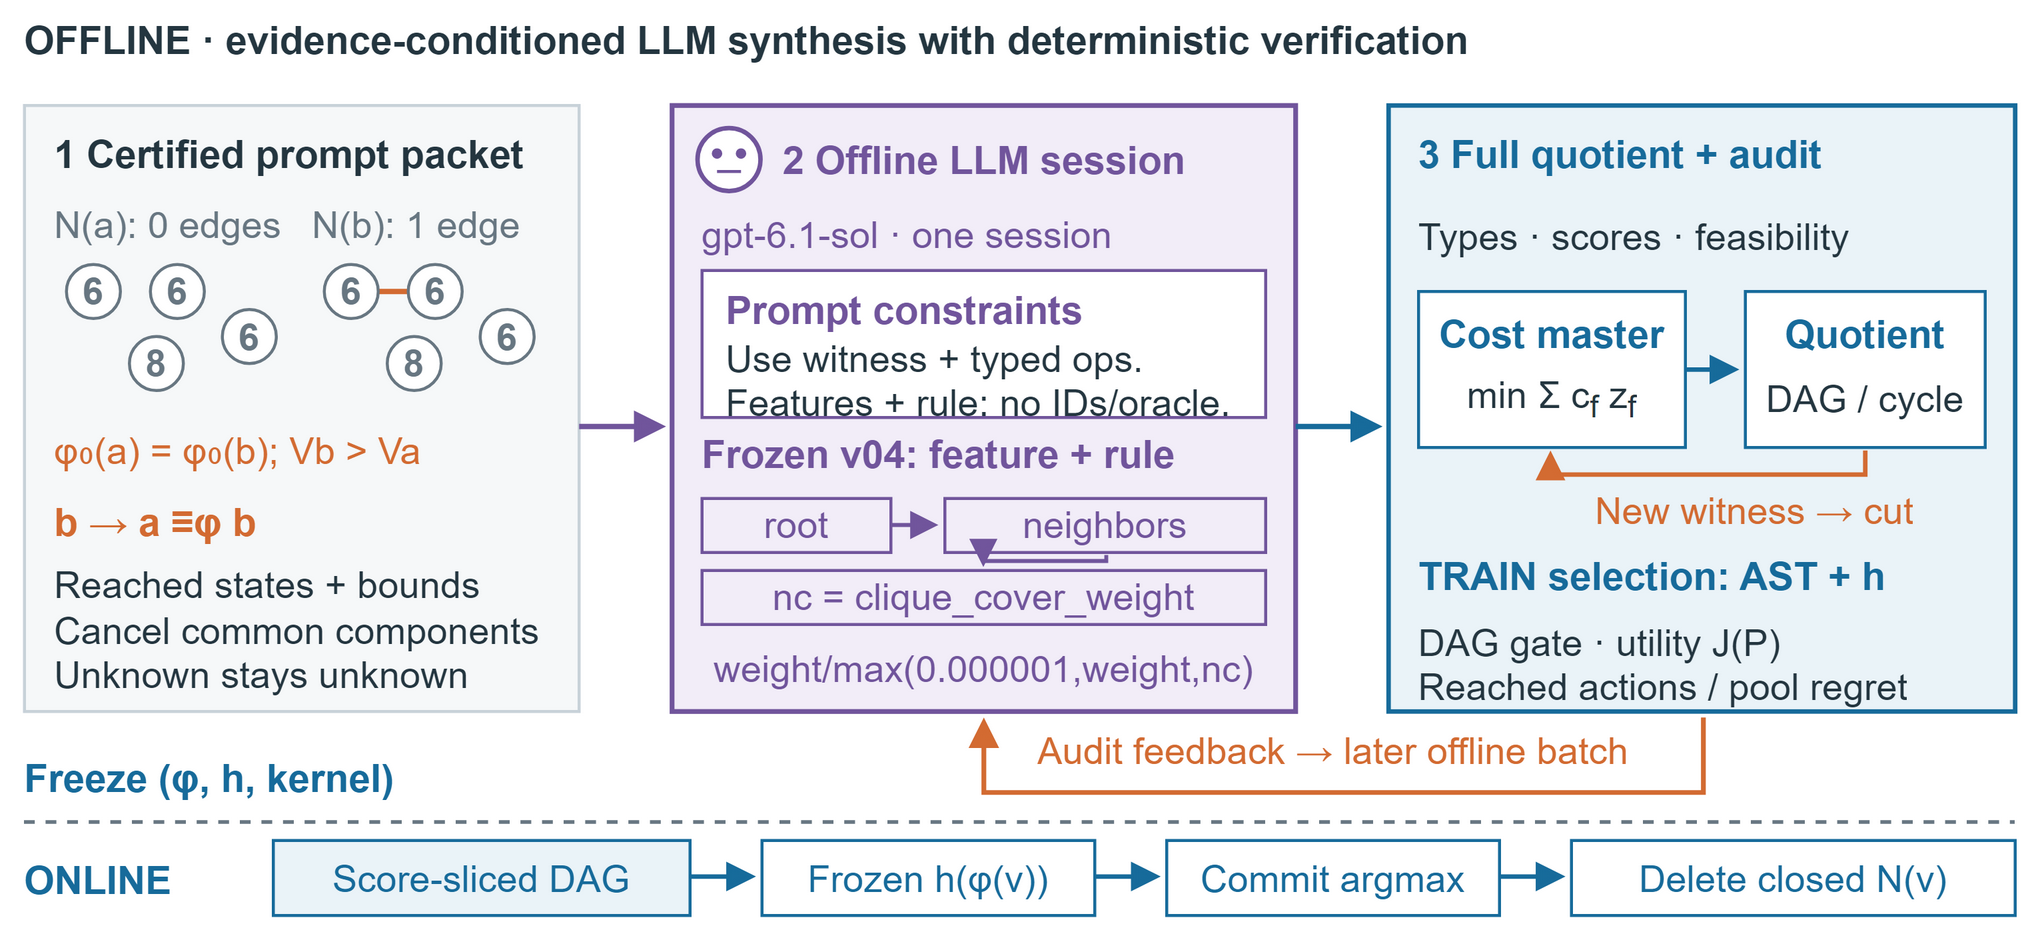

The diagram above was exported from draw.io. Its source (the exported page's mxGraphModel, read from the mxfile embedded in the PNG):
<mxGraphModel dx="680" dy="310" grid="0" gridSize="10" page="0" pageScale="1" pageWidth="680" pageHeight="310" background="#FFFFFF" math="0" shadow="0" adaptiveColors="auto">
  <root>
    <mxCell id="0" />
    <mxCell id="1" parent="0" />
    <mxCell id="2" value="" style="rounded=0;html=1;whiteSpace=wrap;fontFamily=Arial;fontSize=13;fontColor=#243640;fontStyle=0;align=center;verticalAlign=middle;fillColor=#FFFFFF;strokeColor=none;strokeWidth=1;dashed=0;spacing=6;" vertex="1" parent="1">
      <mxGeometry x="0" y="0" width="680" height="310" as="geometry" />
    </mxCell>
    <mxCell id="3" value="OFFLINE  ·  evidence-conditioned LLM synthesis with deterministic verification" style="text;html=1;whiteSpace=wrap;overflow=hidden;fontFamily=Arial;fontSize=13;fontColor=#243640;fontStyle=1;align=left;verticalAlign=middle;spacing=0;strokeColor=none;fillColor=none;" vertex="1" parent="1">
      <mxGeometry x="8" y="2" width="664" height="22" as="geometry" />
    </mxCell>
    <mxCell id="4" value="" style="rounded=0;html=1;whiteSpace=wrap;fontFamily=Arial;fontSize=13;fontColor=#243640;fontStyle=0;align=center;verticalAlign=middle;fillColor=#F6F8F9;strokeColor=#C8D2D9;strokeWidth=1;dashed=0;spacing=6;" vertex="1" parent="1">
      <mxGeometry x="8" y="35" width="185" height="202" as="geometry" />
    </mxCell>
    <mxCell id="5" value="1  Certified prompt packet" style="text;html=1;whiteSpace=wrap;overflow=hidden;fontFamily=Arial;fontSize=13;fontColor=#243640;fontStyle=1;align=left;verticalAlign=middle;spacing=0;strokeColor=none;fillColor=none;" vertex="1" parent="1">
      <mxGeometry x="18" y="40" width="165" height="21" as="geometry" />
    </mxCell>
    <mxCell id="6" value="N(a): 0 edges" style="text;html=1;whiteSpace=wrap;overflow=hidden;fontFamily=Arial;fontSize=12.5;fontColor=#687782;fontStyle=0;align=left;verticalAlign=middle;spacing=0;strokeColor=none;fillColor=none;" vertex="1" parent="1">
      <mxGeometry x="18" y="65" width="79" height="19" as="geometry" />
    </mxCell>
    <mxCell id="7" value="N(b): 1 edge" style="text;html=1;whiteSpace=wrap;overflow=hidden;fontFamily=Arial;fontSize=12.5;fontColor=#687782;fontStyle=0;align=left;verticalAlign=middle;spacing=0;strokeColor=none;fillColor=none;" vertex="1" parent="1">
      <mxGeometry x="104" y="65" width="79" height="19" as="geometry" />
    </mxCell>
    <mxCell id="8" edge="1" parent="1" style="html=1;strokeColor=#D36B32;strokeWidth=1.8;endArrow=none;endFill=1;dashed=0;rounded=0;">
      <mxGeometry relative="1" as="geometry">
        <mxPoint x="117" y="97" as="sourcePoint" />
        <mxPoint x="145" y="97" as="targetPoint" />
      </mxGeometry>
    </mxCell>
    <mxCell id="9" value="6" style="ellipse;html=1;whiteSpace=wrap;fontFamily=Arial;fontSize=12.5;fontColor=#687782;fontStyle=1;fillColor=#FFFFFF;strokeColor=#687782;strokeWidth=1;align=center;verticalAlign=middle;spacing=0;" vertex="1" parent="1">
      <mxGeometry x="22.0" y="88.0" width="18" height="18" as="geometry" />
    </mxCell>
    <mxCell id="10" value="6" style="ellipse;html=1;whiteSpace=wrap;fontFamily=Arial;fontSize=12.5;fontColor=#687782;fontStyle=1;fillColor=#FFFFFF;strokeColor=#687782;strokeWidth=1;align=center;verticalAlign=middle;spacing=0;" vertex="1" parent="1">
      <mxGeometry x="50.0" y="88.0" width="18" height="18" as="geometry" />
    </mxCell>
    <mxCell id="11" value="6" style="ellipse;html=1;whiteSpace=wrap;fontFamily=Arial;fontSize=12.5;fontColor=#687782;fontStyle=1;fillColor=#FFFFFF;strokeColor=#687782;strokeWidth=1;align=center;verticalAlign=middle;spacing=0;" vertex="1" parent="1">
      <mxGeometry x="74.0" y="103.0" width="18" height="18" as="geometry" />
    </mxCell>
    <mxCell id="12" value="8" style="ellipse;html=1;whiteSpace=wrap;fontFamily=Arial;fontSize=12.5;fontColor=#687782;fontStyle=1;fillColor=#FFFFFF;strokeColor=#687782;strokeWidth=1;align=center;verticalAlign=middle;spacing=0;" vertex="1" parent="1">
      <mxGeometry x="43.0" y="112.0" width="18" height="18" as="geometry" />
    </mxCell>
    <mxCell id="13" value="6" style="ellipse;html=1;whiteSpace=wrap;fontFamily=Arial;fontSize=12.5;fontColor=#687782;fontStyle=1;fillColor=#FFFFFF;strokeColor=#687782;strokeWidth=1;align=center;verticalAlign=middle;spacing=0;" vertex="1" parent="1">
      <mxGeometry x="108.0" y="88.0" width="18" height="18" as="geometry" />
    </mxCell>
    <mxCell id="14" value="6" style="ellipse;html=1;whiteSpace=wrap;fontFamily=Arial;fontSize=12.5;fontColor=#687782;fontStyle=1;fillColor=#FFFFFF;strokeColor=#687782;strokeWidth=1;align=center;verticalAlign=middle;spacing=0;" vertex="1" parent="1">
      <mxGeometry x="136.0" y="88.0" width="18" height="18" as="geometry" />
    </mxCell>
    <mxCell id="15" value="6" style="ellipse;html=1;whiteSpace=wrap;fontFamily=Arial;fontSize=12.5;fontColor=#687782;fontStyle=1;fillColor=#FFFFFF;strokeColor=#687782;strokeWidth=1;align=center;verticalAlign=middle;spacing=0;" vertex="1" parent="1">
      <mxGeometry x="160.0" y="103.0" width="18" height="18" as="geometry" />
    </mxCell>
    <mxCell id="16" value="8" style="ellipse;html=1;whiteSpace=wrap;fontFamily=Arial;fontSize=12.5;fontColor=#687782;fontStyle=1;fillColor=#FFFFFF;strokeColor=#687782;strokeWidth=1;align=center;verticalAlign=middle;spacing=0;" vertex="1" parent="1">
      <mxGeometry x="129.0" y="112.0" width="18" height="18" as="geometry" />
    </mxCell>
    <mxCell id="17" value="φ₀(a) = φ₀(b); Vb &amp;gt; Va" style="text;html=1;whiteSpace=wrap;overflow=hidden;fontFamily=Arial;fontSize=12.5;fontColor=#D36B32;fontStyle=0;align=left;verticalAlign=middle;spacing=0;strokeColor=none;fillColor=none;" vertex="1" parent="1">
      <mxGeometry x="18" y="140" width="165" height="19" as="geometry" />
    </mxCell>
    <mxCell id="18" value="b → a ≡φ b" style="text;html=1;whiteSpace=wrap;overflow=hidden;fontFamily=Arial;fontSize=13;fontColor=#D36B32;fontStyle=1;align=left;verticalAlign=middle;spacing=0;strokeColor=none;fillColor=none;" vertex="1" parent="1">
      <mxGeometry x="18" y="162" width="165" height="23" as="geometry" />
    </mxCell>
    <mxCell id="19" value="Reached states + bounds&lt;br&gt;Cancel common components&lt;br&gt;Unknown stays unknown" style="text;html=1;whiteSpace=wrap;overflow=hidden;fontFamily=Arial;fontSize=12.5;fontColor=#243640;fontStyle=0;align=left;verticalAlign=middle;spacing=0;strokeColor=none;fillColor=none;" vertex="1" parent="1">
      <mxGeometry x="18" y="187" width="165" height="45" as="geometry" />
    </mxCell>
    <mxCell id="20" value="" style="rounded=0;html=1;whiteSpace=wrap;fontFamily=Arial;fontSize=13;fontColor=#243640;fontStyle=0;align=center;verticalAlign=middle;fillColor=#F2EDF8;strokeColor=#71559C;strokeWidth=1.6;dashed=0;spacing=6;" vertex="1" parent="1">
      <mxGeometry x="224" y="35" width="208" height="202" as="geometry" />
    </mxCell>
    <mxCell id="21" value="" style="ellipse;html=1;whiteSpace=wrap;fontFamily=Arial;fontSize=13;fontColor=#243640;fontStyle=1;fillColor=#FFFFFF;strokeColor=#71559C;strokeWidth=1.5;align=center;verticalAlign=middle;spacing=0;" vertex="1" parent="1">
      <mxGeometry x="232.5" y="42.5" width="21" height="21" as="geometry" />
    </mxCell>
    <mxCell id="22" value="" style="ellipse;html=1;whiteSpace=wrap;fontFamily=Arial;fontSize=13;fontColor=#243640;fontStyle=1;fillColor=#71559C;strokeColor=#71559C;strokeWidth=1;align=center;verticalAlign=middle;spacing=0;" vertex="1" parent="1">
      <mxGeometry x="237.75" y="49.75" width="2.5" height="2.5" as="geometry" />
    </mxCell>
    <mxCell id="23" value="" style="ellipse;html=1;whiteSpace=wrap;fontFamily=Arial;fontSize=13;fontColor=#243640;fontStyle=1;fillColor=#71559C;strokeColor=#71559C;strokeWidth=1;align=center;verticalAlign=middle;spacing=0;" vertex="1" parent="1">
      <mxGeometry x="245.75" y="49.75" width="2.5" height="2.5" as="geometry" />
    </mxCell>
    <mxCell id="24" edge="1" parent="1" style="html=1;strokeColor=#71559C;strokeWidth=1;endArrow=none;endFill=1;dashed=0;rounded=0;">
      <mxGeometry relative="1" as="geometry">
        <mxPoint x="239" y="57" as="sourcePoint" />
        <mxPoint x="247" y="57" as="targetPoint" />
      </mxGeometry>
    </mxCell>
    <mxCell id="25" value="2  Offline LLM session" style="text;html=1;whiteSpace=wrap;overflow=hidden;fontFamily=Arial;fontSize=13;fontColor=#71559C;fontStyle=1;align=left;verticalAlign=middle;spacing=0;strokeColor=none;fillColor=none;" vertex="1" parent="1">
      <mxGeometry x="261" y="41" width="161" height="23" as="geometry" />
    </mxCell>
    <mxCell id="26" value="gpt-6.1-sol · one session" style="text;html=1;whiteSpace=wrap;overflow=hidden;fontFamily=Arial;fontSize=12.5;fontColor=#71559C;fontStyle=0;align=left;verticalAlign=middle;spacing=0;strokeColor=none;fillColor=none;" vertex="1" parent="1">
      <mxGeometry x="234" y="69" width="188" height="18" as="geometry" />
    </mxCell>
    <mxCell id="27" value="" style="rounded=0;html=1;whiteSpace=wrap;fontFamily=Arial;fontSize=13;fontColor=#243640;fontStyle=0;align=center;verticalAlign=middle;fillColor=#FFFFFF;strokeColor=#71559C;strokeWidth=1;dashed=0;spacing=6;" vertex="1" parent="1">
      <mxGeometry x="234" y="90" width="188" height="49" as="geometry" />
    </mxCell>
    <mxCell id="28" value="Prompt constraints" style="text;html=1;whiteSpace=wrap;overflow=hidden;fontFamily=Arial;fontSize=13;fontColor=#71559C;fontStyle=1;align=left;verticalAlign=middle;spacing=0;strokeColor=none;fillColor=none;" vertex="1" parent="1">
      <mxGeometry x="242" y="94" width="172" height="18" as="geometry" />
    </mxCell>
    <mxCell id="29" value="Use witness + typed ops.&lt;br&gt;Features + rule; no IDs/oracle." style="text;html=1;whiteSpace=wrap;overflow=hidden;fontFamily=Arial;fontSize=12.5;fontColor=#243640;fontStyle=0;align=left;verticalAlign=middle;spacing=0;strokeColor=none;fillColor=none;" vertex="1" parent="1">
      <mxGeometry x="242" y="112" width="172" height="26" as="geometry" />
    </mxCell>
    <mxCell id="30" value="Frozen v04: feature + rule" style="text;html=1;whiteSpace=wrap;overflow=hidden;fontFamily=Arial;fontSize=13;fontColor=#71559C;fontStyle=1;align=left;verticalAlign=middle;spacing=0;strokeColor=none;fillColor=none;" vertex="1" parent="1">
      <mxGeometry x="234" y="141" width="188" height="19" as="geometry" />
    </mxCell>
    <mxCell id="31" value="root" style="rounded=0;html=1;whiteSpace=wrap;fontFamily=Arial;fontSize=12.5;fontColor=#71559C;fontStyle=0;align=center;verticalAlign=middle;fillColor=none;strokeColor=#71559C;strokeWidth=1;dashed=0;spacing=6;" vertex="1" parent="1">
      <mxGeometry x="234" y="166" width="63" height="18" as="geometry" />
    </mxCell>
    <mxCell id="32" value="neighbors" style="rounded=0;html=1;whiteSpace=wrap;fontFamily=Arial;fontSize=12.5;fontColor=#71559C;fontStyle=0;align=center;verticalAlign=middle;fillColor=none;strokeColor=#71559C;strokeWidth=1;dashed=0;spacing=6;" vertex="1" parent="1">
      <mxGeometry x="315" y="166" width="107" height="18" as="geometry" />
    </mxCell>
    <mxCell id="33" value="nc = clique_cover_weight" style="rounded=0;html=1;whiteSpace=wrap;fontFamily=Arial;fontSize=12.5;fontColor=#71559C;fontStyle=0;align=center;verticalAlign=middle;fillColor=none;strokeColor=#71559C;strokeWidth=1;dashed=0;spacing=6;" vertex="1" parent="1">
      <mxGeometry x="234" y="190" width="188" height="18" as="geometry" />
    </mxCell>
    <mxCell id="34" edge="1" parent="1" style="html=1;strokeColor=#71559C;strokeWidth=1.3;endArrow=block;endFill=1;dashed=0;rounded=0;">
      <mxGeometry relative="1" as="geometry">
        <mxPoint x="297" y="175" as="sourcePoint" />
        <mxPoint x="313" y="175" as="targetPoint" />
      </mxGeometry>
    </mxCell>
    <mxCell id="35" edge="1" parent="1" style="html=1;strokeColor=#71559C;strokeWidth=1.3;endArrow=block;endFill=1;dashed=0;rounded=0;">
      <mxGeometry relative="1" as="geometry">
        <mxPoint x="369" y="185" as="sourcePoint" />
        <mxPoint x="328" y="189" as="targetPoint" />
        <Array as="points">
          <mxPoint x="369" y="187" />
          <mxPoint x="328" y="187" />
        </Array>
      </mxGeometry>
    </mxCell>
    <mxCell id="36" value="weight/max(0.000001,weight,nc)" style="text;html=1;whiteSpace=wrap;overflow=hidden;fontFamily=Arial;fontSize=12.5;fontColor=#71559C;fontStyle=0;align=center;verticalAlign=middle;spacing=0;strokeColor=none;fillColor=none;" vertex="1" parent="1">
      <mxGeometry x="234" y="213" width="188" height="20" as="geometry" />
    </mxCell>
    <mxCell id="37" value="" style="rounded=0;html=1;whiteSpace=wrap;fontFamily=Arial;fontSize=13;fontColor=#243640;fontStyle=0;align=center;verticalAlign=middle;fillColor=#EAF3F8;strokeColor=#176B9B;strokeWidth=1.5;dashed=0;spacing=6;" vertex="1" parent="1">
      <mxGeometry x="463" y="35" width="209" height="202" as="geometry" />
    </mxCell>
    <mxCell id="38" value="3  Full quotient + audit" style="text;html=1;whiteSpace=wrap;overflow=hidden;fontFamily=Arial;fontSize=13;fontColor=#176B9B;fontStyle=1;align=left;verticalAlign=middle;spacing=0;strokeColor=none;fillColor=none;" vertex="1" parent="1">
      <mxGeometry x="473" y="40" width="189" height="21" as="geometry" />
    </mxCell>
    <mxCell id="39" value="Types · scores · feasibility" style="text;html=1;whiteSpace=wrap;overflow=hidden;fontFamily=Arial;fontSize=12.5;fontColor=#243640;fontStyle=0;align=left;verticalAlign=middle;spacing=0;strokeColor=none;fillColor=none;" vertex="1" parent="1">
      <mxGeometry x="473" y="70" width="189" height="18" as="geometry" />
    </mxCell>
    <mxCell id="40" value="" style="rounded=0;html=1;whiteSpace=wrap;fontFamily=Arial;fontSize=13;fontColor=#243640;fontStyle=0;align=center;verticalAlign=middle;fillColor=#FFFFFF;strokeColor=#176B9B;strokeWidth=1;dashed=0;spacing=6;" vertex="1" parent="1">
      <mxGeometry x="473" y="97" width="89" height="52" as="geometry" />
    </mxCell>
    <mxCell id="41" value="Cost master" style="text;html=1;whiteSpace=wrap;overflow=hidden;fontFamily=Arial;fontSize=13;fontColor=#176B9B;fontStyle=1;align=center;verticalAlign=middle;spacing=0;strokeColor=none;fillColor=none;" vertex="1" parent="1">
      <mxGeometry x="479" y="101" width="77" height="19" as="geometry" />
    </mxCell>
    <mxCell id="42" value="min Σ c&lt;sub&gt;f&lt;/sub&gt; z&lt;sub&gt;f&lt;/sub&gt;" style="text;html=1;whiteSpace=wrap;overflow=hidden;fontFamily=Arial;fontSize=12.5;fontColor=#243640;fontStyle=0;align=center;verticalAlign=middle;spacing=0;strokeColor=none;fillColor=none;" vertex="1" parent="1">
      <mxGeometry x="479" y="123" width="77" height="19" as="geometry" />
    </mxCell>
    <mxCell id="43" value="" style="rounded=0;html=1;whiteSpace=wrap;fontFamily=Arial;fontSize=13;fontColor=#243640;fontStyle=0;align=center;verticalAlign=middle;fillColor=#FFFFFF;strokeColor=#176B9B;strokeWidth=1;dashed=0;spacing=6;" vertex="1" parent="1">
      <mxGeometry x="582" y="97" width="80" height="52" as="geometry" />
    </mxCell>
    <mxCell id="44" value="Quotient" style="text;html=1;whiteSpace=wrap;overflow=hidden;fontFamily=Arial;fontSize=13;fontColor=#176B9B;fontStyle=1;align=center;verticalAlign=middle;spacing=0;strokeColor=none;fillColor=none;" vertex="1" parent="1">
      <mxGeometry x="585" y="101" width="74" height="19" as="geometry" />
    </mxCell>
    <mxCell id="45" value="DAG / cycle" style="text;html=1;whiteSpace=wrap;overflow=hidden;fontFamily=Arial;fontSize=12.5;fontColor=#243640;fontStyle=0;align=center;verticalAlign=middle;spacing=0;strokeColor=none;fillColor=none;" vertex="1" parent="1">
      <mxGeometry x="585" y="123" width="74" height="19" as="geometry" />
    </mxCell>
    <mxCell id="46" edge="1" parent="1" style="html=1;strokeColor=#176B9B;strokeWidth=1.5;endArrow=block;endFill=1;dashed=0;rounded=0;">
      <mxGeometry relative="1" as="geometry">
        <mxPoint x="562" y="123" as="sourcePoint" />
        <mxPoint x="580" y="123" as="targetPoint" />
      </mxGeometry>
    </mxCell>
    <mxCell id="47" edge="1" parent="1" style="html=1;strokeColor=#D36B32;strokeWidth=1.5;endArrow=block;endFill=1;dashed=0;rounded=0;">
      <mxGeometry relative="1" as="geometry">
        <mxPoint x="622" y="150" as="sourcePoint" />
        <mxPoint x="517" y="150" as="targetPoint" />
        <Array as="points">
          <mxPoint x="622" y="158" />
          <mxPoint x="517" y="158" />
        </Array>
      </mxGeometry>
    </mxCell>
    <mxCell id="48" value="New witness → cut" style="text;html=1;whiteSpace=wrap;overflow=hidden;fontFamily=Arial;fontSize=12.5;fontColor=#D36B32;fontStyle=0;align=left;verticalAlign=middle;spacing=0;strokeColor=none;fillColor=none;" vertex="1" parent="1">
      <mxGeometry x="532" y="161" width="126" height="17" as="geometry" />
    </mxCell>
    <mxCell id="49" value="TRAIN selection: AST + h" style="text;html=1;whiteSpace=wrap;overflow=hidden;fontFamily=Arial;fontSize=13;fontColor=#176B9B;fontStyle=1;align=left;verticalAlign=middle;spacing=0;strokeColor=none;fillColor=none;" vertex="1" parent="1">
      <mxGeometry x="473" y="182" width="189" height="20" as="geometry" />
    </mxCell>
    <mxCell id="50" value="DAG gate · utility J(P)&lt;br&gt;Reached actions / pool regret" style="text;html=1;whiteSpace=wrap;overflow=hidden;fontFamily=Arial;fontSize=12.5;fontColor=#243640;fontStyle=0;align=left;verticalAlign=middle;spacing=0;strokeColor=none;fillColor=none;" vertex="1" parent="1">
      <mxGeometry x="473" y="206" width="189" height="29" as="geometry" />
    </mxCell>
    <mxCell id="51" edge="1" parent="1" style="html=1;strokeColor=#71559C;strokeWidth=1.8;endArrow=block;endFill=1;dashed=0;rounded=0;">
      <mxGeometry relative="1" as="geometry">
        <mxPoint x="193" y="142" as="sourcePoint" />
        <mxPoint x="222" y="142" as="targetPoint" />
      </mxGeometry>
    </mxCell>
    <mxCell id="52" edge="1" parent="1" style="html=1;strokeColor=#176B9B;strokeWidth=1.8;endArrow=block;endFill=1;dashed=0;rounded=0;">
      <mxGeometry relative="1" as="geometry">
        <mxPoint x="432" y="142" as="sourcePoint" />
        <mxPoint x="461" y="142" as="targetPoint" />
      </mxGeometry>
    </mxCell>
    <mxCell id="53" value="Audit feedback → later offline batch" style="text;html=1;whiteSpace=wrap;overflow=hidden;fontFamily=Arial;fontSize=12.5;fontColor=#D36B32;fontStyle=0;align=left;verticalAlign=middle;spacing=0;strokeColor=none;fillColor=none;" vertex="1" parent="1">
      <mxGeometry x="346" y="241" width="302" height="18" as="geometry" />
    </mxCell>
    <mxCell id="54" edge="1" parent="1" style="html=1;strokeColor=#D36B32;strokeWidth=1.6;endArrow=block;endFill=1;dashed=0;rounded=0;">
      <mxGeometry relative="1" as="geometry">
        <mxPoint x="568" y="239" as="sourcePoint" />
        <mxPoint x="328" y="239" as="targetPoint" />
        <Array as="points">
          <mxPoint x="568" y="264" />
          <mxPoint x="328" y="264" />
        </Array>
      </mxGeometry>
    </mxCell>
    <mxCell id="55" value="Freeze (φ, h, kernel)" style="text;html=1;whiteSpace=wrap;overflow=hidden;fontFamily=Arial;fontSize=13;fontColor=#176B9B;fontStyle=1;align=left;verticalAlign=middle;spacing=0;strokeColor=none;fillColor=none;" vertex="1" parent="1">
      <mxGeometry x="8" y="248" width="185" height="22" as="geometry" />
    </mxCell>
    <mxCell id="56" edge="1" parent="1" style="html=1;strokeColor=#687782;strokeWidth=1.2;endArrow=none;endFill=1;dashed=1;rounded=0;">
      <mxGeometry relative="1" as="geometry">
        <mxPoint x="8" y="274" as="sourcePoint" />
        <mxPoint x="672" y="274" as="targetPoint" />
      </mxGeometry>
    </mxCell>
    <mxCell id="57" value="ONLINE" style="text;html=1;whiteSpace=wrap;overflow=hidden;fontFamily=Arial;fontSize=13;fontColor=#176B9B;fontStyle=1;align=left;verticalAlign=middle;spacing=0;strokeColor=none;fillColor=none;" vertex="1" parent="1">
      <mxGeometry x="8" y="283" width="70" height="19" as="geometry" />
    </mxCell>
    <mxCell id="58" value="Score-sliced DAG" style="rounded=0;html=1;whiteSpace=wrap;fontFamily=Arial;fontSize=12.5;fontColor=#176B9B;fontStyle=0;align=center;verticalAlign=middle;fillColor=#EAF3F8;strokeColor=#176B9B;strokeWidth=1;dashed=0;spacing=6;" vertex="1" parent="1">
      <mxGeometry x="91" y="280" width="139" height="25" as="geometry" />
    </mxCell>
    <mxCell id="59" value="Frozen h(φ(v))" style="rounded=0;html=1;whiteSpace=wrap;fontFamily=Arial;fontSize=12.5;fontColor=#176B9B;fontStyle=0;align=center;verticalAlign=middle;fillColor=none;strokeColor=#176B9B;strokeWidth=1;dashed=0;spacing=6;" vertex="1" parent="1">
      <mxGeometry x="254" y="280" width="111" height="25" as="geometry" />
    </mxCell>
    <mxCell id="60" value="Commit argmax" style="rounded=0;html=1;whiteSpace=wrap;fontFamily=Arial;fontSize=12.5;fontColor=#176B9B;fontStyle=0;align=center;verticalAlign=middle;fillColor=none;strokeColor=#176B9B;strokeWidth=1;dashed=0;spacing=6;" vertex="1" parent="1">
      <mxGeometry x="389" y="280" width="111" height="25" as="geometry" />
    </mxCell>
    <mxCell id="61" value="Delete closed N(v)" style="rounded=0;html=1;whiteSpace=wrap;fontFamily=Arial;fontSize=12.5;fontColor=#176B9B;fontStyle=0;align=center;verticalAlign=middle;fillColor=none;strokeColor=#176B9B;strokeWidth=1;dashed=0;spacing=6;" vertex="1" parent="1">
      <mxGeometry x="524" y="280" width="148" height="25" as="geometry" />
    </mxCell>
    <mxCell id="62" edge="1" parent="1" style="html=1;strokeColor=#176B9B;strokeWidth=1.5;endArrow=block;endFill=1;dashed=0;rounded=0;">
      <mxGeometry relative="1" as="geometry">
        <mxPoint x="230" y="292" as="sourcePoint" />
        <mxPoint x="252" y="292" as="targetPoint" />
      </mxGeometry>
    </mxCell>
    <mxCell id="63" edge="1" parent="1" style="html=1;strokeColor=#176B9B;strokeWidth=1.5;endArrow=block;endFill=1;dashed=0;rounded=0;">
      <mxGeometry relative="1" as="geometry">
        <mxPoint x="365" y="292" as="sourcePoint" />
        <mxPoint x="387" y="292" as="targetPoint" />
      </mxGeometry>
    </mxCell>
    <mxCell id="64" edge="1" parent="1" style="html=1;strokeColor=#176B9B;strokeWidth=1.5;endArrow=block;endFill=1;dashed=0;rounded=0;">
      <mxGeometry relative="1" as="geometry">
        <mxPoint x="500" y="292" as="sourcePoint" />
        <mxPoint x="522" y="292" as="targetPoint" />
      </mxGeometry>
    </mxCell>
  </root>
</mxGraphModel>